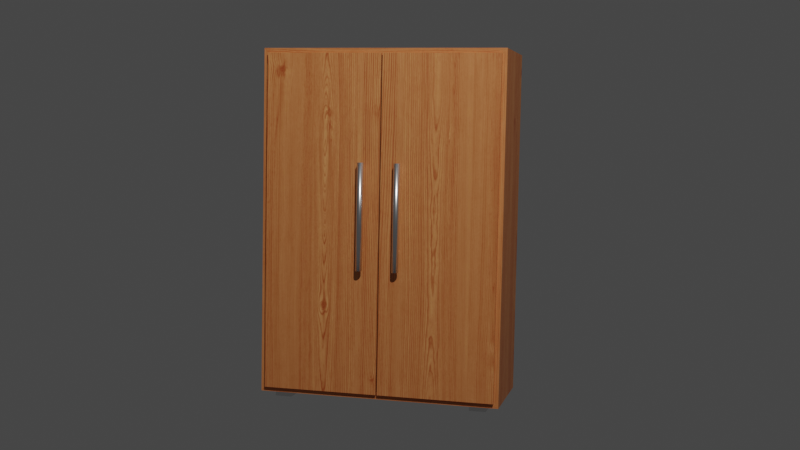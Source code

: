 # Source: Wardrobe.blend  (saved by Blender 3.4.6; exported with 4.5.12 LTS)
import bpy
from mathutils import Matrix  # noqa: F401  (used for matrix-valued properties, if any)

bpy.ops.wm.read_factory_settings(use_empty=True)
scene = bpy.context.scene
scene.name = 'Scene'

# ---- collections
col_collection = bpy.data.collections.new('Collection'); scene.collection.children.link(col_collection)

# ---- images (referenced by path relative to the original .blend; pixels are not part of the script)
import os
ASSET_DIR = os.environ.get("B2B_ASSET_DIR", "")  # directory of the original .blend (textures are referenced by path, not embedded)
HERE = os.path.dirname(os.path.abspath(__file__))  # packed textures are extracted next to this script under _unpacked/

def load_image(name, relpath, width, height, colorspace="sRGB"):
    """Load a texture the original file referenced (path relative to the .blend, or extracted next to this script)."""
    p = next((c for c in (os.path.join(HERE, relpath), os.path.join(ASSET_DIR, relpath)) if relpath and os.path.exists(c)), "")
    if p:
        img = bpy.data.images.load(p, check_existing=True)
        img.name = name
    else:  # same state as the original file: an image datablock whose file is absent (Cycles renders it pink)
        img = bpy.data.images.new(name, width, height)
        img.source = "FILE"
        img.filepath = "//" + (relpath or name)
    img.colorspace_settings.name = colorspace
    return img
img_texturescom_woodfine0001_1_seamless_s_jpg = load_image('TexturesCom_WoodFine0001_1_seamless_S.jpg', '_unpacked/TexturesCom_WoodFine0001_1_seamless_S.5d9fa647.jpg', 1024, 688, 'sRGB')

# ---- materials (node trees are filled in below, after node groups)
mat_main = bpy.data.materials.new('Main')
mat_main.use_transparent_shadow = False
mat_silver = bpy.data.materials.new('silver')
mat_silver.alpha_threshold = 0.0
mat_silver.use_transparent_shadow = False
mat_silver.line_color = (0.0, 0.0, 0.0, 1.0)

# ---- material node trees
mat_main.use_nodes = True; mat_main.node_tree.nodes.clear()
_N = mat_main.node_tree.nodes; _L = mat_main.node_tree.links
n0 = _N.new('ShaderNodeOutputMaterial'); n0.name = 'Material Output'; n0.location = (300, 300)
n1 = _N.new('ShaderNodeBsdfPrincipled'); n1.name = 'Principled BSDF'; n1.location = (10, 300)
n1.distribution = 'GGX'
n1.subsurface_method = 'BURLEY'
n1.inputs[3].default_value = 1.45
n1.inputs[27].default_value = (0.0, 0.0, 0.0, 1.0)
n1.inputs[28].default_value = 1.0
n2 = _N.new('ShaderNodeTexImage'); n2.name = 'Image Texture'; n2.location = (-288, 275)
n2.image = img_texturescom_woodfine0001_1_seamless_s_jpg
n3 = _N.new('ShaderNodeTexCoord'); n3.name = 'Texture Coordinate'; n3.location = (-700, 266)
n4 = _N.new('ShaderNodeMapping'); n4.name = 'Mapping'; n4.location = (-479, 287)
_L.new(n1.outputs[0], n0.inputs[0])
_L.new(n2.outputs[0], n1.inputs[0])
_L.new(n4.outputs[0], n2.inputs[0])
_L.new(n3.outputs[2], n4.inputs[0])
n0.is_active_output = True
mat_silver.use_nodes = True; mat_silver.node_tree.nodes.clear()
_N = mat_silver.node_tree.nodes; _L = mat_silver.node_tree.links
n0 = _N.new('ShaderNodeOutputMaterial'); n0.name = 'Material Output'; n0.location = (300, 300)
n1 = _N.new('ShaderNodeBsdfPrincipled'); n1.name = 'Principled BSDF'; n1.location = (10, 300)
n1.distribution = 'GGX'
n1.subsurface_method = 'BURLEY'
n1.inputs[1].default_value = 1.0
n1.inputs[2].default_value = 0.3091
n1.inputs[3].default_value = 1.45
n1.inputs[19].default_value = 0.25
n1.inputs[27].default_value = (0.0, 0.0, 0.0, 1.0)
n1.inputs[28].default_value = 1.0
_L.new(n1.outputs[0], n0.inputs[0])
n0.is_active_output = True

# ---- world
world_world = bpy.data.worlds.new('World'); scene.world = world_world
world_world.use_nodes = True; world_world.node_tree.nodes.clear()
_N = world_world.node_tree.nodes; _L = world_world.node_tree.links
n0 = _N.new('ShaderNodeOutputWorld'); n0.name = 'World Output'; n0.location = (300, 300)
n1 = _N.new('ShaderNodeBackground'); n1.name = 'Background'; n1.location = (10, 300)
n1.inputs[0].default_value = (0.05088, 0.05088, 0.05088, 1.0)
_L.new(n1.outputs[0], n0.inputs[0])
n0.is_active_output = True
world_world.color = (0.05088, 0.05088, 0.05088)
world_world.use_sun_shadow = False
world_world.sun_shadow_jitter_overblur = 0.0

# ---- cameras
cam_camera = bpy.data.cameras.new('Camera')
cam_camera.clip_end = 100.0
cam_camera.ortho_scale = 7.314

# ---- lights
light_light = bpy.data.lights.new('Light', 'POINT')
light_light.transmission_factor = 0.0
light_light.energy = 1000.0
light_light.shadow_soft_size = 0.1
light_light.shadow_maximum_resolution = 0.006
light_light.use_absolute_resolution = True

# ---- meshes
me_cube_001 = bpy.data.meshes.new('Cube.001')
me_cube_001.from_pydata([(-0.75, -0.3, 0.03518), (-0.75, -0.3, 2.165), (-0.75, 0.3, 0.03518), (-0.75, 0.3, 2.165), (0.75, -0.3, 0.03518), (0.75, -0.3, 2.165), (0.75, 0.3, 0.03518), (0.75, 0.3, 2.165), (-0.7201, -0.3, 0.07761), (-0.7201, -0.3, 2.123), (-0.7256, 0.2902, 0.06983), (-0.7256, 0.2902, 2.131), (0.7201, -0.3, 0.07761), (0.7201, -0.3, 2.123), (0.7256, 0.2902, 0.06983), (0.7256, 0.2902, 2.131)], [], [(0, 1, 3, 2), (2, 3, 7, 6), (6, 7, 5, 4), (2, 6, 4, 0), (7, 3, 1, 5), (8, 10, 11, 9), (10, 14, 15, 11), (14, 12, 13, 15), (10, 8, 12, 14), (15, 13, 9, 11), (1, 0, 8, 9), (4, 5, 13, 12), (0, 4, 12, 8), (5, 1, 9, 13)])
_uv = me_cube_001.uv_layers.new(name='UVMap')
_uv.uv.foreach_set('vector', [0.5959, 0.1666, 0.9887, 0.1666, 0.9887, 0.3312, 0.5959, 0.3312, 0.006651, 0.1478, 0.3994, 0.1478, 0.3994, 0.5595, 0.006651, 0.5595, 0.5959, 0.001034, 0.9887, 0.001034, 0.9887, 0.1657, 0.5959, 0.1657, 0.4439, 0.8404, 0.6638, 0.8404, 0.6638, 0.9713, 0.4439, 0.9713, 0.7421, 0.7045, 0.9608, 0.7045, 0.9608, 0.8347, 0.7421, 0.8347, 0.9877, 0.3474, 0.9891, 0.5094, 0.6091, 0.5094, 0.6105, 0.3474, 0.4099, 0.5752, 0.4099, 0.9735, 0.02987, 0.9735, 0.02987, 0.5752, 0.6091, 0.6723, 0.6105, 0.5103, 0.9877, 0.5103, 0.9891, 0.6723, 0.4439, 0.8184, 0.4447, 0.6896, 0.6558, 0.6896, 0.6566, 0.8184, 0.9635, 0.8411, 0.9627, 0.9692, 0.7527, 0.9692, 0.7519, 0.8411, 0.01194, 0.1233, 0.4133, 0.1233, 0.4054, 0.1377, 0.02169, 0.1378, 0.002759, 0.09175, 0.422, 0.09175, 0.4137, 0.1096, 0.01294, 0.1097, 0.04467, 0.04129, 0.3682, 0.04129, 0.3618, 0.05834, 0.05112, 0.05834, 0.04467, 0.023, 0.3682, 0.023, 0.3618, 0.04004, 0.05112, 0.04005])
me_cube_001.materials.append(mat_main)
me_cube_001.use_remesh_fix_poles = True
me_cube_001.use_remesh_preserve_attributes = False
me_cube_001.use_mirror_vertex_groups = False
me_cube_001.update()
me_cube_002 = bpy.data.meshes.new('Cube.002')
me_cube_002.from_pydata([(0.721, -0.3198, 0.06526), (0.721, -0.3198, 2.135), (0.004591, -0.3198, 0.06526), (0.004591, -0.3198, 2.135), (0.721, -0.3001, 0.06526), (0.721, -0.3001, 2.135), (0.004591, -0.3001, 0.06526), (0.004591, -0.3001, 2.135), (-0.721, -0.3198, 0.06526), (-0.721, -0.3198, 2.135), (-0.004591, -0.3198, 0.06526), (-0.004591, -0.3198, 2.135), (-0.721, -0.3001, 0.06526), (-0.721, -0.3001, 2.135), (-0.004591, -0.3001, 0.06526), (-0.004591, -0.3001, 2.135)], [], [(2, 0, 1, 3), (6, 7, 5, 4), (3, 1, 5, 7), (1, 0, 4, 5), (0, 2, 6, 4), (2, 3, 7, 6), (10, 11, 9, 8), (14, 12, 13, 15), (11, 15, 13, 9), (9, 13, 12, 8), (8, 12, 14, 10), (10, 14, 15, 11)])
_uv = me_cube_002.uv_layers.new(name='UVMap')
_uv.uv.foreach_set('vector', [0.4692, 0.637, 0.4692, 0.9782, 0.002763, 0.9782, 0.002763, 0.637, 0.005238, 0.08806, 0.4717, 0.08806, 0.4717, 0.4293, 0.005238, 0.4293, 0.7042, 0.5406, 0.4749, 0.5406, 0.4749, 0.5171, 0.7042, 0.5171, 0.004881, 0.5495, 0.4713, 0.5495, 0.4713, 0.573, 0.004881, 0.573, 0.7092, 0.4743, 0.48, 0.4743, 0.48, 0.4508, 0.7092, 0.4508, 0.00381, 0.5156, 0.4702, 0.5156, 0.4702, 0.539, 0.00381, 0.539, 0.4738, 0.6371, 0.9402, 0.6371, 0.9402, 0.9783, 0.4738, 0.9783, 0.4877, 0.4217, 0.4877, 0.08048, 0.9541, 0.08048, 0.9541, 0.4217, 0.7062, 0.5517, 0.7062, 0.5752, 0.477, 0.5752, 0.477, 0.5517, 0.002306, 0.5075, 0.002306, 0.484, 0.4687, 0.484, 0.4687, 0.5075, 0.478, 0.5072, 0.478, 0.4838, 0.7073, 0.4838, 0.7073, 0.5072, 0.473, 0.455, 0.473, 0.4785, 0.006535, 0.4785, 0.006535, 0.455])
me_cube_002.materials.append(mat_main)
me_cube_002.use_remesh_fix_poles = True
me_cube_002.use_remesh_preserve_attributes = False
me_cube_002.use_mirror_vertex_groups = False
me_cube_002.update()
me_cube_003 = bpy.data.meshes.new('Cube.003')
me_cube_003.from_pydata([(0.1129, -0.336, 0.8264), (0.1129, -0.336, 1.48), (0.1247, -0.3398, 0.8264), (0.1247, -0.3398, 1.48), (0.132, -0.3498, 0.8264), (0.132, -0.3498, 1.48), (0.132, -0.3622, 0.8264), (0.132, -0.3622, 1.48), (0.1247, -0.3722, 0.8264), (0.1247, -0.3722, 1.48), (0.1129, -0.376, 0.8264), (0.1129, -0.376, 1.48), (0.1012, -0.3722, 0.8264), (0.1012, -0.3722, 1.48), (0.09391, -0.3622, 0.8264), (0.09391, -0.3622, 1.48), (0.09391, -0.3498, 0.8264), (0.09391, -0.3498, 1.48), (0.1012, -0.3398, 0.8264), (0.1012, -0.3398, 1.48), (0.1129, -0.3599, 0.9633), (0.1129, -0.2992, 0.9633), (0.1129, -0.2992, 1.364), (0.1129, -0.3599, 1.364), (0.1258, -0.2992, 1.356), (0.1258, -0.3599, 1.356), (0.1258, -0.2992, 1.342), (0.1258, -0.3599, 1.342), (0.1129, -0.2992, 1.334), (0.1129, -0.3599, 1.334), (0.1001, -0.2992, 1.342), (0.1001, -0.3599, 1.342), (0.1001, -0.2992, 1.356), (0.1001, -0.3599, 1.356), (0.1258, -0.2992, 0.9559), (0.1258, -0.3599, 0.9559), (0.1258, -0.2992, 0.9411), (0.1258, -0.3599, 0.9411), (0.1129, -0.2992, 0.9337), (0.1129, -0.3599, 0.9337), (0.1001, -0.2992, 0.9411), (0.1001, -0.3599, 0.9411), (0.1001, -0.2992, 0.9559), (0.1001, -0.3599, 0.9559), (-0.1129, -0.336, 0.8264), (-0.1129, -0.336, 1.48), (-0.1247, -0.3398, 0.8264), (-0.1247, -0.3398, 1.48), (-0.132, -0.3498, 0.8264), (-0.132, -0.3498, 1.48), (-0.132, -0.3622, 0.8264), (-0.132, -0.3622, 1.48), (-0.1247, -0.3722, 0.8264), (-0.1247, -0.3722, 1.48), (-0.1129, -0.376, 0.8264), (-0.1129, -0.376, 1.48), (-0.1012, -0.3722, 0.8264), (-0.1012, -0.3722, 1.48), (-0.09391, -0.3622, 0.8264), (-0.09391, -0.3622, 1.48), (-0.09391, -0.3498, 0.8264), (-0.09391, -0.3498, 1.48), (-0.1012, -0.3398, 0.8264), (-0.1012, -0.3398, 1.48), (-0.1129, -0.3599, 0.9633), (-0.1129, -0.2992, 0.9633), (-0.1129, -0.2992, 1.364), (-0.1129, -0.3599, 1.364), (-0.1258, -0.2992, 1.356), (-0.1258, -0.3599, 1.356), (-0.1258, -0.2992, 1.342), (-0.1258, -0.3599, 1.342), (-0.1129, -0.2992, 1.334), (-0.1129, -0.3599, 1.334), (-0.1001, -0.2992, 1.342), (-0.1001, -0.3599, 1.342), (-0.1001, -0.2992, 1.356), (-0.1001, -0.3599, 1.356), (-0.1258, -0.2992, 0.9559), (-0.1258, -0.3599, 0.9559), (-0.1258, -0.2992, 0.9411), (-0.1258, -0.3599, 0.9411), (-0.1129, -0.2992, 0.9337), (-0.1129, -0.3599, 0.9337), (-0.1001, -0.2992, 0.9411), (-0.1001, -0.3599, 0.9411), (-0.1001, -0.2992, 0.9559), (-0.1001, -0.3599, 0.9559)], [], [(0, 1, 3, 2), (2, 3, 5, 4), (4, 5, 7, 6), (6, 7, 9, 8), (8, 9, 11, 10), (10, 11, 13, 12), (12, 13, 15, 14), (14, 15, 17, 16), (3, 1, 19, 17, 15, 13, 11, 9, 7, 5), (16, 17, 19, 18), (18, 19, 1, 0), (0, 2, 4, 6, 8, 10, 12, 14, 16, 18), (35, 20, 43, 41, 39, 37), (22, 23, 25, 24), (38, 39, 41, 40), (24, 25, 27, 26), (21, 34, 36, 38, 40, 42), (36, 37, 39, 38), (26, 27, 29, 28), (42, 43, 20, 21), (34, 35, 37, 36), (28, 29, 31, 30), (25, 23, 33, 31, 29, 27), (21, 20, 35, 34), (30, 31, 33, 32), (40, 41, 43, 42), (32, 33, 23, 22), (22, 24, 26, 28, 30, 32), (44, 46, 47, 45), (46, 48, 49, 47), (48, 50, 51, 49), (50, 52, 53, 51), (52, 54, 55, 53), (54, 56, 57, 55), (56, 58, 59, 57), (58, 60, 61, 59), (47, 49, 51, 53, 55, 57, 59, 61, 63, 45), (60, 62, 63, 61), (62, 44, 45, 63), (44, 62, 60, 58, 56, 54, 52, 50, 48, 46), (79, 81, 83, 85, 87, 64), (66, 68, 69, 67), (82, 84, 85, 83), (68, 70, 71, 69), (65, 86, 84, 82, 80, 78), (80, 82, 83, 81), (70, 72, 73, 71), (86, 65, 64, 87), (78, 80, 81, 79), (72, 74, 75, 73), (69, 71, 73, 75, 77, 67), (65, 78, 79, 64), (74, 76, 77, 75), (84, 86, 87, 85), (76, 66, 67, 77), (66, 76, 74, 72, 70, 68)])
me_cube_003.polygons.foreach_set('use_smooth', [True] * 56)
_uv = me_cube_003.uv_layers.new(name='UVMap')
_uv.uv.foreach_set('vector', [1.0, 0.5, 1.0, 1.0, 0.9, 1.0, 0.9, 0.5, 0.9, 0.5, 0.9, 1.0, 0.8, 1.0, 0.8, 0.5, 0.8, 0.5, 0.8, 1.0, 0.7, 1.0, 0.7, 0.5, 0.7, 0.5, 0.7, 1.0, 0.6, 1.0, 0.6, 0.5, 0.6, 0.5, 0.6, 1.0, 0.5, 1.0, 0.5, 0.5, 0.5, 0.5, 0.5, 1.0, 0.4, 1.0, 0.4, 0.5, 0.4, 0.5, 0.4, 1.0, 0.3, 1.0, 0.3, 0.5, 0.3, 0.5, 0.3, 1.0, 0.2, 1.0, 0.2, 0.5, 0.3911, 0.4442, 0.25, 0.49, 0.1089, 0.4442, 0.02175, 0.3242, 0.02175, 0.1758, 0.1089, 0.05584, 0.25, 0.01, 0.3911, 0.05584, 0.4783, 0.1758, 0.4783, 0.3242, 0.2, 0.5, 0.2, 1.0, 0.1, 1.0, 0.1, 0.5, 0.1, 0.5, 0.1, 1.0, -7.451e-08, 1.0, -7.451e-08, 0.5, 0.75, 0.49, 0.8911, 0.4442, 0.9783, 0.3242, 0.9783, 0.1758, 0.8911, 0.05584, 0.75, 0.01, 0.6089, 0.05584, 0.5217, 0.1758, 0.5217, 0.3242, 0.6089, 0.4442, 0.4578, 0.37, 0.25, 0.49, 0.04215, 0.37, 0.04215, 0.13, 0.25, 0.01, 0.4578, 0.13, 1.0, 0.5, 1.0, 1.0, 0.8333, 1.0, 0.8333, 0.5, 0.5, 0.5, 0.5, 1.0, 0.3333, 1.0, 0.3333, 0.5, 0.8333, 0.5, 0.8333, 1.0, 0.6667, 1.0, 0.6667, 0.5, 0.75, 0.49, 0.9578, 0.37, 0.9578, 0.13, 0.75, 0.01, 0.5422, 0.13, 0.5422, 0.37, 0.6667, 0.5, 0.6667, 1.0, 0.5, 1.0, 0.5, 0.5, 0.6667, 0.5, 0.6667, 1.0, 0.5, 1.0, 0.5, 0.5, 0.1667, 0.5, 0.1667, 1.0, -8.941e-08, 1.0, -8.941e-08, 0.5, 0.8333, 0.5, 0.8333, 1.0, 0.6667, 1.0, 0.6667, 0.5, 0.5, 0.5, 0.5, 1.0, 0.3333, 1.0, 0.3333, 0.5, 0.4578, 0.37, 0.25, 0.49, 0.04215, 0.37, 0.04215, 0.13, 0.25, 0.01, 0.4578, 0.13, 1.0, 0.5, 1.0, 1.0, 0.8333, 1.0, 0.8333, 0.5, 0.3333, 0.5, 0.3333, 1.0, 0.1667, 1.0, 0.1667, 0.5, 0.3333, 0.5, 0.3333, 1.0, 0.1667, 1.0, 0.1667, 0.5, 0.1667, 0.5, 0.1667, 1.0, -8.941e-08, 1.0, -8.941e-08, 0.5, 0.75, 0.49, 0.9578, 0.37, 0.9578, 0.13, 0.75, 0.01, 0.5422, 0.13, 0.5422, 0.37, 1.0, 0.5, 0.9, 0.5, 0.9, 1.0, 1.0, 1.0, 0.9, 0.5, 0.8, 0.5, 0.8, 1.0, 0.9, 1.0, 0.8, 0.5, 0.7, 0.5, 0.7, 1.0, 0.8, 1.0, 0.7, 0.5, 0.6, 0.5, 0.6, 1.0, 0.7, 1.0, 0.6, 0.5, 0.5, 0.5, 0.5, 1.0, 0.6, 1.0, 0.5, 0.5, 0.4, 0.5, 0.4, 1.0, 0.5, 1.0, 0.4, 0.5, 0.3, 0.5, 0.3, 1.0, 0.4, 1.0, 0.3, 0.5, 0.2, 0.5, 0.2, 1.0, 0.3, 1.0, 0.3911, 0.4442, 0.4783, 0.3242, 0.4783, 0.1758, 0.3911, 0.05584, 0.25, 0.01, 0.1089, 0.05584, 0.02175, 0.1758, 0.02175, 0.3242, 0.1089, 0.4442, 0.25, 0.49, 0.2, 0.5, 0.1, 0.5, 0.1, 1.0, 0.2, 1.0, 0.1, 0.5, -7.451e-08, 0.5, -7.451e-08, 1.0, 0.1, 1.0, 0.75, 0.49, 0.6089, 0.4442, 0.5217, 0.3242, 0.5217, 0.1758, 0.6089, 0.05584, 0.75, 0.01, 0.8911, 0.05584, 0.9783, 0.1758, 0.9783, 0.3242, 0.8911, 0.4442, 0.4578, 0.37, 0.4578, 0.13, 0.25, 0.01, 0.04215, 0.13, 0.04215, 0.37, 0.25, 0.49, 1.0, 0.5, 0.8333, 0.5, 0.8333, 1.0, 1.0, 1.0, 0.5, 0.5, 0.3333, 0.5, 0.3333, 1.0, 0.5, 1.0, 0.8333, 0.5, 0.6667, 0.5, 0.6667, 1.0, 0.8333, 1.0, 0.75, 0.49, 0.5422, 0.37, 0.5422, 0.13, 0.75, 0.01, 0.9578, 0.13, 0.9578, 0.37, 0.6667, 0.5, 0.5, 0.5, 0.5, 1.0, 0.6667, 1.0, 0.6667, 0.5, 0.5, 0.5, 0.5, 1.0, 0.6667, 1.0, 0.1667, 0.5, -8.941e-08, 0.5, -8.941e-08, 1.0, 0.1667, 1.0, 0.8333, 0.5, 0.6667, 0.5, 0.6667, 1.0, 0.8333, 1.0, 0.5, 0.5, 0.3333, 0.5, 0.3333, 1.0, 0.5, 1.0, 0.4578, 0.37, 0.4578, 0.13, 0.25, 0.01, 0.04215, 0.13, 0.04215, 0.37, 0.25, 0.49, 1.0, 0.5, 0.8333, 0.5, 0.8333, 1.0, 1.0, 1.0, 0.3333, 0.5, 0.1667, 0.5, 0.1667, 1.0, 0.3333, 1.0, 0.3333, 0.5, 0.1667, 0.5, 0.1667, 1.0, 0.3333, 1.0, 0.1667, 0.5, -8.941e-08, 0.5, -8.941e-08, 1.0, 0.1667, 1.0, 0.75, 0.49, 0.5422, 0.37, 0.5422, 0.13, 0.75, 0.01, 0.9578, 0.13, 0.9578, 0.37])
me_cube_003.materials.append(mat_silver)
me_cube_003.use_remesh_fix_poles = True
me_cube_003.use_remesh_preserve_attributes = False
me_cube_003.use_mirror_vertex_groups = False
me_cube_003.update()
me_cube_004 = bpy.data.meshes.new('Cube.004')
me_cube_004.from_pydata([(0.5659, 0.1537, 0.0003701), (0.5659, 0.1537, 0.04674), (0.5659, 0.2561, 0.0003701), (0.5659, 0.2561, 0.04674), (0.6684, 0.1537, 0.0003701), (0.6684, 0.1537, 0.04674), (0.6684, 0.2561, 0.0003701), (0.6684, 0.2561, 0.04674)], [], [(0, 1, 3, 2), (2, 3, 7, 6), (6, 7, 5, 4), (4, 5, 1, 0), (2, 6, 4, 0), (7, 3, 1, 5)])
_uv = me_cube_004.uv_layers.new(name='UVMap')
_uv.uv.foreach_set('vector', [0.375, 0.0, 0.625, 0.0, 0.625, 0.25, 0.375, 0.25, 0.375, 0.25, 0.625, 0.25, 0.625, 0.5, 0.375, 0.5, 0.375, 0.5, 0.625, 0.5, 0.625, 0.75, 0.375, 0.75, 0.375, 0.75, 0.625, 0.75, 0.625, 1.0, 0.375, 1.0, 0.125, 0.5, 0.375, 0.5, 0.375, 0.75, 0.125, 0.75, 0.625, 0.5, 0.875, 0.5, 0.875, 0.75, 0.625, 0.75])
me_cube_004.materials.append(mat_silver)
me_cube_004.use_remesh_fix_poles = True
me_cube_004.use_remesh_preserve_attributes = False
me_cube_004.use_mirror_vertex_groups = False
me_cube_004.update()
me_cube_005 = bpy.data.meshes.new('Cube.005')
me_cube_005.from_pydata([(-0.5659, -0.2619, 0.0003701), (-0.5659, -0.2619, 0.04674), (-0.5659, -0.1594, 0.0003701), (-0.5659, -0.1594, 0.04674), (-0.6684, -0.2619, 0.0003701), (-0.6684, -0.2619, 0.04674), (-0.6684, -0.1594, 0.0003701), (-0.6684, -0.1594, 0.04674)], [], [(0, 2, 3, 1), (2, 6, 7, 3), (6, 4, 5, 7), (4, 0, 1, 5), (2, 0, 4, 6), (7, 5, 1, 3)])
_uv = me_cube_005.uv_layers.new(name='UVMap')
_uv.uv.foreach_set('vector', [0.375, 0.0, 0.375, 0.25, 0.625, 0.25, 0.625, 0.0, 0.375, 0.25, 0.375, 0.5, 0.625, 0.5, 0.625, 0.25, 0.375, 0.5, 0.375, 0.75, 0.625, 0.75, 0.625, 0.5, 0.375, 0.75, 0.375, 1.0, 0.625, 1.0, 0.625, 0.75, 0.125, 0.5, 0.125, 0.75, 0.375, 0.75, 0.375, 0.5, 0.625, 0.5, 0.625, 0.75, 0.875, 0.75, 0.875, 0.5])
me_cube_005.materials.append(mat_silver)
me_cube_005.use_remesh_fix_poles = True
me_cube_005.use_remesh_preserve_attributes = False
me_cube_005.use_mirror_vertex_groups = False
me_cube_005.update()
me_cube_006 = bpy.data.meshes.new('Cube.006')
me_cube_006.from_pydata([(0.5659, -0.2619, 0.0003701), (0.5659, -0.2619, 0.04674), (0.5659, -0.1594, 0.0003701), (0.5659, -0.1594, 0.04674), (0.6684, -0.2619, 0.0003701), (0.6684, -0.2619, 0.04674), (0.6684, -0.1594, 0.0003701), (0.6684, -0.1594, 0.04674)], [], [(0, 1, 3, 2), (2, 3, 7, 6), (6, 7, 5, 4), (4, 5, 1, 0), (2, 6, 4, 0), (7, 3, 1, 5)])
_uv = me_cube_006.uv_layers.new(name='UVMap')
_uv.uv.foreach_set('vector', [0.375, 0.0, 0.625, 0.0, 0.625, 0.25, 0.375, 0.25, 0.375, 0.25, 0.625, 0.25, 0.625, 0.5, 0.375, 0.5, 0.375, 0.5, 0.625, 0.5, 0.625, 0.75, 0.375, 0.75, 0.375, 0.75, 0.625, 0.75, 0.625, 1.0, 0.375, 1.0, 0.125, 0.5, 0.375, 0.5, 0.375, 0.75, 0.125, 0.75, 0.625, 0.5, 0.875, 0.5, 0.875, 0.75, 0.625, 0.75])
me_cube_006.materials.append(mat_silver)
me_cube_006.use_remesh_fix_poles = True
me_cube_006.use_remesh_preserve_attributes = False
me_cube_006.use_mirror_vertex_groups = False
me_cube_006.update()
me_cube_007 = bpy.data.meshes.new('Cube.007')
me_cube_007.from_pydata([(-0.5659, 0.1537, 0.0003701), (-0.5659, 0.1537, 0.04674), (-0.5659, 0.2561, 0.0003701), (-0.5659, 0.2561, 0.04674), (-0.6684, 0.1537, 0.0003701), (-0.6684, 0.1537, 0.04674), (-0.6684, 0.2561, 0.0003701), (-0.6684, 0.2561, 0.04674)], [], [(0, 2, 3, 1), (2, 6, 7, 3), (6, 4, 5, 7), (4, 0, 1, 5), (2, 0, 4, 6), (7, 5, 1, 3)])
_uv = me_cube_007.uv_layers.new(name='UVMap')
_uv.uv.foreach_set('vector', [0.375, 0.0, 0.375, 0.25, 0.625, 0.25, 0.625, 0.0, 0.375, 0.25, 0.375, 0.5, 0.625, 0.5, 0.625, 0.25, 0.375, 0.5, 0.375, 0.75, 0.625, 0.75, 0.625, 0.5, 0.375, 0.75, 0.375, 1.0, 0.625, 1.0, 0.625, 0.75, 0.125, 0.5, 0.125, 0.75, 0.375, 0.75, 0.375, 0.5, 0.625, 0.5, 0.625, 0.75, 0.875, 0.75, 0.875, 0.5])
me_cube_007.materials.append(mat_silver)
me_cube_007.use_remesh_fix_poles = True
me_cube_007.use_remesh_preserve_attributes = False
me_cube_007.use_mirror_vertex_groups = False
me_cube_007.update()

# ---- objects
ob_light = bpy.data.objects.new('Light', light_light)
ob_camera = bpy.data.objects.new('Camera', cam_camera)
ob_wardrobe = bpy.data.objects.new('Wardrobe', me_cube_001)
ob_door = bpy.data.objects.new('Door', me_cube_002)
ob_handle = bpy.data.objects.new('Handle', me_cube_003)
ob_feet = bpy.data.objects.new('Feet', me_cube_004)
ob_feet_001 = bpy.data.objects.new('Feet.001', me_cube_005)
ob_feet_002 = bpy.data.objects.new('Feet.002', me_cube_006)
ob_feet_003 = bpy.data.objects.new('Feet.003', me_cube_007)

# ---- transforms, parenting, visibility, modifiers, constraints
ob_light.location = (2.166, -4.753, 5.904)
ob_light.rotation_euler = (0.6503, 0.05522, 1.866)
ob_light.lock_rotations_4d = False
ob_light.empty_display_type = 'ARROWS'
ob_light.color = (0.0, 0.0, 0.0, 0.0)
ob_light.lineart.crease_threshold = 0.0
ob_camera.location = (1.748, -6.755, 1.649)
ob_camera.rotation_euler = (1.49, -0.01891, 0.2477)
ob_camera.lock_rotations_4d = False
ob_camera.empty_display_type = 'ARROWS'
ob_camera.color = (0.0, 0.0, 0.0, 0.0)
ob_camera.display_type = 'WIRE'
ob_camera.lineart.crease_threshold = 0.0
ob_wardrobe.location = (0.0, 0.0, 0.0)
ob_wardrobe.lineart.crease_threshold = 0.0
ob_door.location = (0.0, 0.0, 0.0)
ob_door.lineart.crease_threshold = 0.0
ob_handle.location = (0.0, 0.0, 0.0)
ob_handle.lineart.crease_threshold = 0.0
ob_feet.location = (0.0, 0.0, 0.0)
ob_feet.lineart.crease_threshold = 0.0
ob_feet_001.location = (0.0, 0.0, 0.0)
ob_feet_001.lineart.crease_threshold = 0.0
ob_feet_002.location = (0.0, 0.0, 0.0)
ob_feet_002.lineart.crease_threshold = 0.0
ob_feet_003.location = (0.0, 0.0, 0.0)
ob_feet_003.lineart.crease_threshold = 0.0

# ---- collection membership
col_collection.objects.link(ob_light)
col_collection.objects.link(ob_camera)
col_collection.objects.link(ob_wardrobe)
col_collection.objects.link(ob_door)
col_collection.objects.link(ob_handle)
col_collection.objects.link(ob_feet)
col_collection.objects.link(ob_feet_001)
col_collection.objects.link(ob_feet_002)
col_collection.objects.link(ob_feet_003)

# ---- scene / render settings (as saved in the file)
scene.camera = ob_camera
scene.frame_start = 1; scene.frame_end = 250; scene.frame_set(1)
scene.render.engine = 'BLENDER_EEVEE_NEXT'
scene.cycles.use_denoising = False
scene.cycles.samples = 128
scene.cycles.sampling_pattern = 'TABULATED_SOBOL'
scene.cycles.use_adaptive_sampling = False
scene.cycles.use_light_tree = False
scene.view_settings.view_transform = 'Filmic'
bpy.context.view_layer.update()
